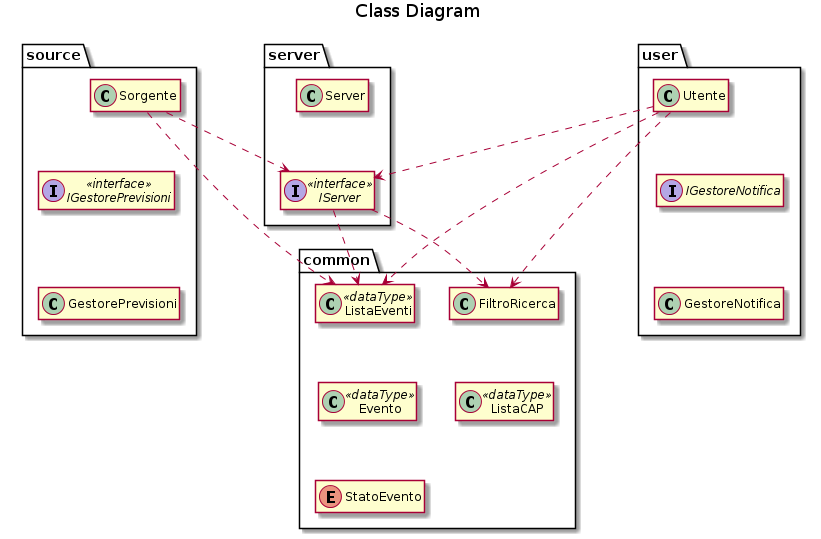

The diagram above was rendered by PlantUML. Its source (embedded in the PNG):
@startuml
title Class Diagram
package source {
    interface IGestorePrevisioni<<interface>> 

    class GestorePrevisioni 

    class Sorgente 

    Sorgente -[hidden]- IGestorePrevisioni
    IGestorePrevisioni -[hidden]- GestorePrevisioni
}

package server{
    interface IServer<<interface>> 

    class Server 

    Server -[hidden]- IServer
}

Sorgente .> IServer

package user {
    class Utente 

    interface IGestoreNotifica 
    
    class GestoreNotifica 

    Utente -[hidden]- IGestoreNotifica
    IGestoreNotifica -[hidden]- GestoreNotifica
}

Utente ..> IServer

package common {

    enum StatoEvento 

    class Evento<<dataType>> 

    class ListaEventi <<dataType>>

    ListaEventi -[hidden]- Evento
    Evento -[hidden]- StatoEvento

    class FiltroRicerca 

    class ListaCAP <<dataType>>

    FiltroRicerca -[hidden]- ListaCAP
}

Sorgente ..> ListaEventi
IServer ..> ListaEventi
IServer ..> FiltroRicerca
Utente ..>  ListaEventi
Utente ..>  FiltroRicerca

hide empty members
skinparam classAttributeIconSize 0
ListaEventi -[hidden] FiltroRicerca
GestorePrevisioni -[hidden]-- StatoEvento
Server .[hidden].> ListaEventi
Utente .[hidden].> FiltroRicerca
@enduml